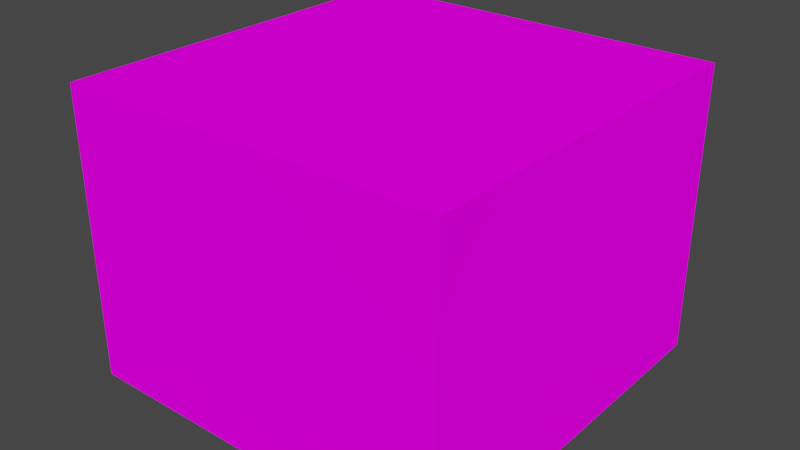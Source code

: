 # Source: Mod_HighlightBlock.blend  (saved by Blender 2.80.75; exported with 4.5.12 LTS)
import bpy
from mathutils import Matrix  # noqa: F401  (used for matrix-valued properties, if any)

bpy.ops.wm.read_factory_settings(use_empty=True)
scene = bpy.context.scene
scene.name = 'Scene'

# ---- collections
col_collection = bpy.data.collections.new('Collection'); scene.collection.children.link(col_collection)

# ---- images (referenced by path relative to the original .blend; pixels are not part of the script)
import os
ASSET_DIR = os.environ.get("B2B_ASSET_DIR", "")  # directory of the original .blend (textures are referenced by path, not embedded)
HERE = os.path.dirname(os.path.abspath(__file__))  # packed textures are extracted next to this script under _unpacked/

def load_image(name, relpath, width, height, colorspace="sRGB"):
    """Load a texture the original file referenced (path relative to the .blend, or extracted next to this script)."""
    p = next((c for c in (os.path.join(HERE, relpath), os.path.join(ASSET_DIR, relpath)) if relpath and os.path.exists(c)), "")
    if p:
        img = bpy.data.images.load(p, check_existing=True)
        img.name = name
    else:  # same state as the original file: an image datablock whose file is absent (Cycles renders it pink)
        img = bpy.data.images.new(name, width, height)
        img.source = "FILE"
        img.filepath = "//" + (relpath or name)
    img.colorspace_settings.name = colorspace
    return img
img_tex_grass_png = load_image('Tex_Grass.png', 'Tex_Grass.png', 1024, 1024, 'sRGB')

# ---- materials (node trees are filled in below, after node groups)
mat_mat_top = bpy.data.materials.new('Mat_Top')
mat_mat_top.alpha_threshold = 0.0
mat_mat_top.use_transparent_shadow = False
mat_mat_top.line_color = (0.0, 0.0, 0.0, 1.0)

# ---- material node trees
mat_mat_top.use_nodes = True; mat_mat_top.node_tree.nodes.clear()
_N = mat_mat_top.node_tree.nodes; _L = mat_mat_top.node_tree.links
n0 = _N.new('ShaderNodeOutputMaterial'); n0.name = 'Material Output'; n0.location = (300, 300)
n1 = _N.new('ShaderNodeBsdfDiffuse'); n1.name = 'Diffuse BSDF'; n1.location = (10, 300)
n1.inputs[1].default_value = 0.4
n2 = _N.new('ShaderNodeTexImage'); n2.name = 'Image Texture'; n2.location = (-190, 280)
n2.image = img_tex_grass_png
n2.interpolation = 'Closest'
_L.new(n1.outputs[0], n0.inputs[0])
_L.new(n2.outputs[0], n1.inputs[0])
n0.is_active_output = True

# ---- world
world_world = bpy.data.worlds.new('World'); scene.world = world_world
world_world.use_nodes = True; world_world.node_tree.nodes.clear()
_N = world_world.node_tree.nodes; _L = world_world.node_tree.links
n0 = _N.new('ShaderNodeOutputWorld'); n0.name = 'World Output'; n0.location = (300, 300)
n1 = _N.new('ShaderNodeBackground'); n1.name = 'Background'; n1.location = (10, 300)
n1.inputs[0].default_value = (0.05088, 0.05088, 0.05088, 1.0)
_L.new(n1.outputs[0], n0.inputs[0])
n0.is_active_output = True
world_world.color = (0.05088, 0.05088, 0.05088)
world_world.use_sun_shadow = False
world_world.sun_shadow_jitter_overblur = 0.0

# ---- meshes
me_cube = bpy.data.meshes.new('Cube')
me_cube.from_pydata([(0.5137, 0.5164, 0.7582), (0.5137, -0.5109, 0.7582), (0.5137, 0.5164, -0.0123), (-0.5137, 0.5164, 0.7582), (0.5137, -0.5109, -0.0123), (-0.5137, -0.5109, 0.7582), (-0.5137, 0.5164, -0.0123), (-0.5137, -0.5109, -0.0123)], [], [(6, 3, 0, 2), (2, 0, 1, 4), (7, 4, 1, 5), (7, 5, 3, 6), (0, 3, 5, 1), (2, 4, 7, 6)])
_uv = me_cube.uv_layers.new(name='UVMap')
_uv.uv.foreach_set('vector', [0.0, 0.0, 0.0, 1.0, 1.0, 1.0, 1.0, 0.0, 1.0, 0.0, 1.0, 1.0, 0.0, 1.0, 0.0, 0.0, 0.0, 0.0, 1.0, 0.0, 1.0, 1.0, 0.0, 1.0, 0.0, 0.0, 0.0, 1.0, 1.0, 1.0, 1.0, 0.0, 1.0, 1.0, 0.0, 1.0, 0.0, 0.0, 1.0, 0.0, 1.0, 1.0, 1.0, 0.0, 0.0, 0.0, 0.0, 1.0])
me_cube.materials.append(mat_mat_top)
me_cube.materials.append(None)
me_cube.use_remesh_preserve_volume = False
me_cube.use_remesh_preserve_attributes = False
me_cube.use_mirror_vertex_groups = False
me_cube.update()

# ---- objects
ob_highlightblock = bpy.data.objects.new('HighlightBlock', me_cube)

# ---- transforms, parenting, visibility, modifiers, constraints
ob_highlightblock.location = (0.0, 0.0, 0.0)
ob_highlightblock.lock_rotations_4d = False
ob_highlightblock.empty_display_type = 'ARROWS'
ob_highlightblock.lineart.crease_threshold = 0.0

# ---- collection membership
col_collection.objects.link(ob_highlightblock)

# ---- scene / render settings (as saved in the file)
scene.frame_start = 1; scene.frame_end = 250; scene.frame_set(180)
scene.render.engine = 'BLENDER_EEVEE_NEXT'
scene.cycles.use_denoising = False
scene.cycles.samples = 128
scene.cycles.sampling_pattern = 'TABULATED_SOBOL'
scene.cycles.use_adaptive_sampling = False
scene.cycles.use_light_tree = False
scene.view_settings.view_transform = 'Filmic'
bpy.context.view_layer.update()

# ---- added for rendering (the .blend has no active camera and no usable light): camera, sun
cam_auto = bpy.data.cameras.new('AutoCamera')
cam_auto.lens = 50.0
cam_auto.sensor_width = 36.0
cam_auto.clip_end = 1000.0
ob_auto_camera = bpy.data.objects.new('AutoCamera', cam_auto)
scene.collection.objects.link(ob_auto_camera)
ob_auto_camera.location = (1.52157, -1.82315, 1.5902)
ob_auto_camera.rotation_euler = (1.09748, -7.21219e-08, 0.694738)
scene.camera = ob_auto_camera
light_auto_sun = bpy.data.lights.new('AutoSun', 'SUN')
light_auto_sun.energy = 3.0
light_auto_sun.angle = 0.0523599
ob_auto_sun = bpy.data.objects.new('AutoSun', light_auto_sun)
scene.collection.objects.link(ob_auto_sun)
ob_auto_sun.rotation_euler = (0.872665, 0.174533, 0.523599)
bpy.context.view_layer.update()
